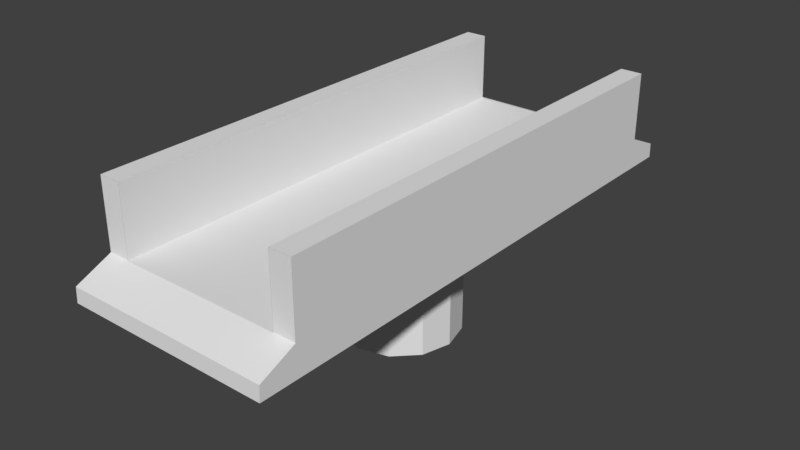 # Source: bridge.blend  (saved by Blender 2.78.0; exported with 4.5.12 LTS)
import bpy
from mathutils import Matrix  # noqa: F401  (used for matrix-valued properties, if any)

bpy.ops.wm.read_factory_settings(use_empty=True)
scene = bpy.context.scene
scene.name = 'Scene'

# ---- collections
col_collection_1 = bpy.data.collections.new('Collection 1'); scene.collection.children.link(col_collection_1)

# ---- materials (node trees are filled in below, after node groups)
mat_material_001 = bpy.data.materials.new('Material.001')
mat_material_001.alpha_threshold = 0.0
mat_material_001.use_transparent_shadow = False
mat_material_001.roughness = 0.5

# ---- material node trees

# ---- world
world_world = bpy.data.worlds.new('World'); scene.world = world_world
world_world.color = (0.05088, 0.05088, 0.05088)
world_world.use_sun_shadow = False
world_world.sun_shadow_jitter_overblur = 0.0
world_world.cycles.sampling_method = 'MANUAL'

# ---- meshes
me_cube_001 = bpy.data.meshes.new('Cube.001')
me_cube_001.from_pydata([(-1.745, -2.67, 4.121), (-1.745, -2.003, 4.121), (-1.745, -1.335, 4.121), (-1.745, -0.6676, 4.121), (-1.376, -3.338, 4.121), (-1.745, -0.6676, 2.698), (-1.376, -2.67, 4.121), (-1.376, -2.003, 4.121), (-1.376, -1.335, 4.121), (-1.376, -0.6676, 2.449), (-1.745, -3.338, 4.121), (-1.376, -0.6676, 4.121), (-1.745, -3.338, 2.967), (-1.745, -2.67, 2.967), (-1.745, -2.003, 2.967), (-1.745, -1.335, 2.967), (-1.745, -0.6676, 2.967), (-1.745, -3.338, 2.698), (-1.745, -2.67, 2.698), (-1.745, -4.624, 2.449), (-1.745, -4.011, 2.962), (-0.4702, -3.338, 2.962), (-1.745, -2.003, 2.698), (-0.4702, -2.67, 2.962), (-1.376, -4.624, 2.449), (-0.4702, -2.003, 2.962), (-1.376, -4.011, 2.962), (-1.745, -4.005, 4.121), (-0.4702, -1.335, 2.962), (-0.4702, -0.6676, 2.962), (-1.376, -4.005, 4.121), (-1.745, -4.006, 2.449), (-1.745, -4.006, 2.962), (-1.376, -4.006, 2.962), (-1.376, -4.006, 2.449), (-1.745, -4.006, 4.121), (-1.376, -4.006, 4.121), (-1.745, -4.005, 2.967), (-1.376, -4.005, 2.967), (-0.9229, -3.338, 2.962), (-0.9229, -2.67, 2.962), (-1.376, -4.006, 2.967), (-1.745, -4.006, 2.967), (-0.9229, -2.003, 2.962), (-1.745, -4.612, 2.698), (-0.9229, -1.335, 2.962), (-1.376, -4.612, 2.698), (-0.9229, -0.6676, 2.962), (-1.745, -4.006, 2.698), (-1.745, -0.6676, 2.449), (-1.745, -1.335, 2.449), (-1.745, -2.003, 2.449), (-1.745, -2.67, 2.449), (-1.745, -3.338, 2.449), (-1.376, -0.6676, 2.967), (-1.376, -1.335, 2.967), (-1.376, -2.003, 2.967), (-1.376, -2.67, 2.967), (-1.376, -3.338, 2.967), (-1.745, -3.338, 2.962), (-1.745, -2.67, 2.962), (-0.9229, -4.011, 2.962), (-0.4702, -4.011, 2.962), (-1.745, -2.003, 2.962), (-1.745, -1.335, 2.962), (-1.745, -0.6676, 2.962), (-0.4702, -4.624, 2.449), (-0.9229, -4.624, 2.449), (-0.9229, -4.006, 2.449), (-0.4702, -4.006, 2.449), (-0.4702, -4.006, 2.962), (-0.9229, -4.006, 2.962), (-1.376, -3.338, 2.962), (-1.376, -2.67, 2.962), (-1.376, -2.003, 2.962), (-0.9229, -4.612, 2.699), (-0.4702, -4.612, 2.7), (-1.376, -1.335, 2.962), (-1.376, -0.6676, 2.962), (-1.376, -3.338, 2.449), (-1.376, -2.67, 2.449), (-1.376, -2.003, 2.449), (-1.376, -1.335, 2.449), (-0.9229, -3.338, 2.449), (-0.9229, -2.67, 2.449), (-0.9229, -2.003, 2.449), (-0.9229, -1.335, 2.449), (-0.987, -0.5755, 2.449), (-0.4702, -3.338, 2.449), (-0.4702, -2.67, 2.449), (-0.4702, -2.003, 2.449), (-0.4702, -1.335, 2.449), (-0.5364, -1.068, 2.449), (-1.745, -1.335, 2.698), (0.0, -1.335, 2.449), (0.001903, -1.196, 2.449), (1.745, -2.67, 4.121), (1.745, -2.003, 4.121), (1.745, -1.335, 4.121), (1.745, -0.6676, 4.121), (1.376, -3.338, 4.121), (0.0, -3.338, 2.962), (0.0, -2.67, 2.962), (0.0, -2.003, 2.962), (0.0, -1.335, 2.962), (1.745, -0.6676, 2.698), (1.376, -2.67, 4.121), (1.376, -2.003, 4.121), (1.376, -1.335, 4.121), (1.376, -0.6676, 2.449), (1.745, -3.338, 4.121), (1.376, -0.6676, 4.121), (1.745, -3.338, 2.967), (1.745, -2.67, 2.967), (1.745, -2.003, 2.967), (1.745, -1.335, 2.967), (1.745, -0.6676, 2.967), (1.745, -3.338, 2.698), (1.745, -2.67, 2.698), (1.745, -4.624, 2.449), (1.745, -4.011, 2.962), (0.0, -0.6676, 2.962), (0.4702, -3.338, 2.962), (1.745, -2.003, 2.698), (0.4702, -2.67, 2.962), (1.376, -4.624, 2.449), (0.4702, -2.003, 2.962), (1.376, -4.011, 2.962), (1.745, -4.005, 4.121), (0.4702, -1.335, 2.962), (0.4702, -0.6676, 2.962), (1.376, -4.005, 4.121), (1.745, -4.006, 2.449), (1.745, -4.006, 2.962), (1.376, -4.006, 2.962), (1.376, -4.006, 2.449), (1.745, -4.006, 4.121), (1.376, -4.006, 4.121), (1.745, -4.005, 2.967), (1.376, -4.005, 2.967), (0.9229, -3.338, 2.962), (0.9229, -2.67, 2.962), (1.376, -4.006, 2.967), (1.745, -4.006, 2.967), (0.9229, -2.003, 2.962), (1.745, -4.612, 2.698), (0.9229, -1.335, 2.962), (1.376, -4.612, 2.698), (0.9229, -0.6676, 2.962), (1.745, -4.006, 2.698), (1.745, -0.6676, 2.449), (1.745, -1.335, 2.449), (1.745, -2.003, 2.449), (1.745, -2.67, 2.449), (1.745, -3.338, 2.449), (1.376, -0.6676, 2.967), (1.376, -1.335, 2.967), (1.376, -2.003, 2.967), (1.376, -2.67, 2.967), (1.376, -3.338, 2.967), (1.745, -3.338, 2.962), (1.745, -2.67, 2.962), (0.9229, -4.011, 2.962), (0.4702, -4.011, 2.962), (0.0, -4.011, 2.962), (1.745, -2.003, 2.962), (1.745, -1.335, 2.962), (1.745, -0.6676, 2.962), (0.0, -4.624, 2.449), (0.4702, -4.624, 2.449), (0.9229, -4.624, 2.449), (0.9229, -4.006, 2.449), (0.4702, -4.006, 2.449), (0.0, -4.006, 2.449), (0.0, -4.006, 2.962), (0.4702, -4.006, 2.962), (0.9229, -4.006, 2.962), (1.376, -3.338, 2.962), (1.376, -2.67, 2.962), (1.376, -2.003, 2.962), (0.9229, -4.612, 2.699), (0.4702, -4.612, 2.7), (0.0, -4.612, 2.702), (1.376, -1.335, 2.962), (1.376, -0.6676, 2.962), (1.376, -3.338, 2.449), (1.376, -2.67, 2.449), (1.376, -2.003, 2.449), (1.376, -1.335, 2.449), (0.9229, -3.338, 2.449), (0.9229, -2.67, 2.449), (0.9229, -2.003, 2.449), (0.9229, -1.335, 2.449), (0.9229, -0.7117, 2.449), (0.4702, -3.338, 2.449), (0.4702, -2.67, 2.449), (0.4702, -2.003, 2.449), (0.4702, -1.335, 2.449), (0.5583, -1.02, 2.449), (0.0, -3.338, 2.449), (0.0, -2.67, 2.449), (0.0, -2.003, 2.449), (1.745, -1.335, 2.698), (-0.9229, 0.0, 2.962), (-1.745, 2.67, 4.121), (-1.745, 2.003, 4.121), (-1.745, 1.335, 4.121), (-1.745, 0.6676, 4.121), (-1.376, 0.0, 2.967), (-1.376, 3.338, 4.121), (-1.745, 0.6676, 2.698), (-1.376, 2.67, 4.121), (-1.376, 2.003, 4.121), (-1.376, 1.335, 4.121), (-1.376, 0.6676, 2.449), (-1.745, 3.338, 4.121), (-1.376, 0.6676, 4.121), (-1.745, 3.338, 2.967), (-1.745, 2.67, 2.967), (-1.745, 2.003, 2.967), (-1.745, 1.335, 2.967), (-1.745, 0.6676, 2.967), (-1.745, 3.338, 2.698), (-1.745, 2.67, 2.698), (-1.745, 4.624, 2.449), (-1.745, 4.011, 2.962), (-0.4702, 3.338, 2.962), (-1.745, 0.0, 2.962), (-1.376, 0.0, 2.962), (-1.745, 2.003, 2.698), (-1.376, 0.0, 2.449), (-0.4702, 2.67, 2.962), (-1.376, 4.624, 2.449), (-0.4702, 2.003, 2.962), (-1.376, 4.011, 2.962), (-1.745, 4.005, 4.121), (-0.4702, 1.335, 2.962), (-0.4702, 0.6676, 2.962), (-1.376, 4.005, 4.121), (-1.745, 4.006, 2.449), (-1.745, 4.006, 2.962), (-1.745, 0.0, 4.121), (-1.376, 4.006, 2.962), (-1.376, 4.006, 2.449), (-1.745, 4.006, 4.121), (-1.376, 4.006, 4.121), (-1.745, 4.005, 2.967), (-1.376, 4.005, 2.967), (-0.9229, 3.338, 2.962), (-0.9229, 2.67, 2.962), (-1.376, 4.006, 2.967), (-1.745, 4.006, 2.967), (-0.9229, 2.003, 2.962), (-1.745, 4.612, 2.698), (-1.376, 0.0, 4.121), (-0.9229, 1.335, 2.962), (-1.376, 4.612, 2.698), (-0.9229, 0.6676, 2.962), (-1.745, 4.006, 2.698), (-1.745, 0.6676, 2.449), (-1.745, 0.0, 2.967), (-1.745, 1.335, 2.449), (-1.745, 0.0, 2.698), (-1.745, 0.0, 2.449), (-1.745, 2.003, 2.449), (-1.745, 2.67, 2.449), (-1.745, 3.338, 2.449), (-1.376, 0.6676, 2.967), (-1.376, 1.335, 2.967), (-1.376, 2.003, 2.967), (-1.376, 2.67, 2.967), (-1.376, 3.338, 2.967), (-1.745, 3.338, 2.962), (-1.745, 2.67, 2.962), (-0.9229, 4.011, 2.962), (-0.4702, 4.011, 2.962), (-1.745, 2.003, 2.962), (-1.745, 1.335, 2.962), (-1.745, 0.6676, 2.962), (-0.4702, 4.624, 2.449), (-0.9229, 4.624, 2.449), (-0.9229, 4.006, 2.449), (-0.4702, 4.006, 2.449), (-0.4702, 4.006, 2.962), (-0.9229, 4.006, 2.962), (-1.376, 3.338, 2.962), (-1.376, 2.67, 2.962), (-1.376, 2.003, 2.962), (-0.9229, 4.612, 2.699), (-0.4702, 4.612, 2.7), (-1.376, 1.335, 2.962), (-1.376, 0.6676, 2.962), (-1.376, 3.338, 2.449), (-1.376, 2.67, 2.449), (-1.376, 2.003, 2.449), (-1.376, 1.335, 2.449), (-0.9229, 3.338, 2.449), (-0.9229, 2.67, 2.449), (-0.9229, 2.003, 2.449), (-0.9229, 1.335, 2.449), (-0.9229, 0.6676, 2.449), (-0.4702, 3.338, 2.449), (-0.4702, 2.67, 2.449), (-0.4702, 2.003, 2.449), (-0.4702, 1.335, 2.449), (-0.6985, 0.956, 2.449), (-1.123, 0.0, 2.449), (-1.745, 1.335, 2.698), (-0.4702, 0.0, 2.962), (0.0, 1.335, 2.449), (0.0, 1.236, 2.449), (0.9229, 0.0, 2.962), (1.745, 2.67, 4.121), (1.745, 2.003, 4.121), (1.745, 1.335, 4.121), (1.745, 0.6676, 4.121), (1.376, 0.0, 2.967), (1.376, 3.338, 4.121), (0.0, 3.338, 2.962), (0.0, 2.67, 2.962), (0.0, 2.003, 2.962), (0.0, 1.335, 2.962), (1.745, 0.6676, 2.698), (1.376, 2.67, 4.121), (1.376, 2.003, 4.121), (1.376, 1.335, 4.121), (1.376, 0.6676, 2.449), (1.745, 3.338, 4.121), (1.376, 0.6676, 4.121), (1.745, 3.338, 2.967), (1.745, 2.67, 2.967), (1.745, 2.003, 2.967), (1.745, 1.335, 2.967), (1.745, 0.6676, 2.967), (1.745, 3.338, 2.698), (1.745, 2.67, 2.698), (1.745, 4.624, 2.449), (1.745, 4.011, 2.962), (0.0, 0.6676, 2.962), (0.4702, 3.338, 2.962), (1.745, 0.0, 2.962), (1.376, 0.0, 2.962), (1.745, 2.003, 2.698), (1.376, 0.0, 2.449), (0.4702, 2.67, 2.962), (1.376, 4.624, 2.449), (0.4702, 2.003, 2.962), (1.376, 4.011, 2.962), (1.745, 4.005, 4.121), (0.4702, 1.335, 2.962), (0.4702, 0.6676, 2.962), (1.376, 4.005, 4.121), (1.745, 4.006, 2.449), (1.745, 4.006, 2.962), (1.745, 0.0, 4.121), (1.376, 4.006, 2.962), (1.376, 4.006, 2.449), (1.745, 4.006, 4.121), (1.376, 4.006, 4.121), (1.745, 4.005, 2.967), (1.376, 4.005, 2.967), (0.9229, 3.338, 2.962), (0.9229, 2.67, 2.962), (1.376, 4.006, 2.967), (1.745, 4.006, 2.967), (0.9229, 2.003, 2.962), (1.745, 4.612, 2.698), (1.376, 0.0, 4.121), (0.9229, 1.335, 2.962), (1.376, 4.612, 2.698), (0.9229, 0.6676, 2.962), (1.745, 4.006, 2.698), (1.745, 0.6676, 2.449), (1.745, 0.0, 2.967), (1.745, 1.335, 2.449), (1.745, 0.0, 2.698), (1.745, 0.0, 2.449), (1.745, 2.003, 2.449), (1.745, 2.67, 2.449), (1.745, 3.338, 2.449), (1.376, 0.6676, 2.967), (1.376, 1.335, 2.967), (1.376, 2.003, 2.967), (1.376, 2.67, 2.967), (1.376, 3.338, 2.967), (1.745, 3.338, 2.962), (1.745, 2.67, 2.962), (0.9229, 4.011, 2.962), (0.4702, 4.011, 2.962), (0.0, 4.011, 2.962), (1.745, 2.003, 2.962), (1.745, 1.335, 2.962), (1.745, 0.6676, 2.962), (0.0, 4.624, 2.449), (0.4702, 4.624, 2.449), (0.9229, 4.624, 2.449), (0.9229, 4.006, 2.449), (0.4702, 4.006, 2.449), (0.0, 4.006, 2.449), (0.0, 4.006, 2.962), (0.4702, 4.006, 2.962), (0.9229, 4.006, 2.962), (1.376, 3.338, 2.962), (1.376, 2.67, 2.962), (1.376, 2.003, 2.962), (0.9229, 4.612, 2.699), (0.4702, 4.612, 2.7), (0.0, 4.612, 2.702), (1.376, 1.335, 2.962), (1.376, 0.6676, 2.962), (1.376, 3.338, 2.449), (1.376, 2.67, 2.449), (1.376, 2.003, 2.449), (1.376, 1.335, 2.449), (0.9229, 3.338, 2.449), (0.9229, 2.67, 2.449), (0.9229, 2.003, 2.449), (0.9229, 1.335, 2.449), (0.963, 0.5795, 2.449), (0.4702, 3.338, 2.449), (0.4702, 2.67, 2.449), (0.4702, 2.003, 2.449), (0.4702, 1.335, 2.449), (0.6144, 0.98, 2.449), (0.0, 3.338, 2.449), (0.0, 2.67, 2.449), (0.0, 2.003, 2.449), (1.175, 0.0, 2.449), (1.745, 1.335, 2.698), (0.0, 0.0, 2.962), (0.4702, 0.0, 2.962), (0.0, 1.0, 0.6253), (-0.5, 0.866, 0.6253), (-0.866, 0.5, 0.6253), (-1.0, -4.371e-08, 0.6253), (-0.866, -0.5, 0.6253), (-0.5, -0.866, 0.6253), (-1.51e-07, -1.0, 0.6253), (0.5, -0.866, 0.6253), (0.866, -0.5, 0.6253), (1.0, -4.649e-07, 0.6253), (0.866, 0.5, 0.6253), (0.5, 0.866, 0.6253), (0.0, 1.0, 2.449), (-0.5, 0.866, 2.449), (-0.866, 0.5, 2.449), (-1.0, -4.366e-08, 2.449), (-0.866, -0.5, 2.449), (-0.5, -0.866, 2.449), (-1.51e-07, -1.0, 2.449), (0.5, -0.866, 2.449), (0.866, -0.5, 2.449), (1.0, -4.65e-07, 2.449), (0.866, 0.5, 2.449), (0.5, 0.866, 2.449)], [], [(14, 1, 2, 15), (15, 2, 3, 16), (86, 85, 81, 82), (84, 83, 79, 80), (87, 86, 82, 9), (64, 15, 16, 65), (80, 79, 53, 52), (48, 44, 20, 32), (34, 24, 19, 31), (13, 0, 1, 14), (12, 10, 0, 13), (44, 46, 26, 20), (38, 30, 27, 37), (68, 67, 24, 34), (262, 5, 65, 227), (35, 27, 30, 36), (77, 55, 56, 74), (89, 88, 83, 84), (41, 36, 30, 38), (58, 4, 36, 41), (10, 35, 36, 4), (78, 47, 203, 228), (52, 53, 17, 18), (65, 16, 260, 227), (451, 452, 427, 193), (308, 29, 121, 429), (74, 43, 45, 77), (241, 3, 11, 254), (1, 0, 6, 7), (54, 11, 8, 55), (57, 6, 4, 58), (79, 34, 31, 53), (17, 48, 32, 59), (72, 58, 41, 33), (53, 31, 48, 17), (92, 91, 86, 87), (28, 25, 103, 104), (37, 27, 35, 42), (88, 69, 68, 83), (21, 70, 174, 101), (20, 37, 42, 32), (33, 41, 38, 26), (228, 208, 54, 78), (32, 42, 12, 59), (26, 38, 37, 20), (73, 57, 58, 72), (19, 24, 46, 44), (85, 84, 80, 81), (31, 19, 44, 48), (82, 81, 51, 50), (81, 80, 52, 51), (263, 49, 5, 262), (90, 89, 84, 85), (9, 82, 50, 49), (63, 14, 15, 64), (25, 23, 102, 103), (74, 56, 57, 73), (78, 54, 55, 77), (59, 12, 13, 60), (60, 13, 14, 63), (47, 45, 28, 29), (43, 40, 23, 25), (5, 93, 64, 65), (94, 201, 90, 91), (200, 199, 88, 89), (24, 67, 75, 46), (67, 66, 76, 75), (66, 168, 182, 76), (87, 447, 448, 92), (45, 43, 25, 28), (40, 39, 21, 23), (33, 71, 39, 72), (39, 71, 70, 21), (230, 9, 49, 263), (199, 173, 69, 88), (55, 8, 7, 56), (56, 7, 6, 57), (0, 10, 4, 6), (208, 254, 11, 54), (3, 2, 8, 11), (2, 1, 7, 8), (91, 90, 85, 86), (42, 35, 10, 12), (77, 45, 47, 78), (50, 51, 22, 93), (29, 28, 104, 121), (72, 39, 40, 73), (73, 40, 43, 74), (51, 52, 18, 22), (23, 21, 101, 102), (18, 17, 59, 60), (16, 3, 241, 260), (22, 18, 60, 63), (49, 50, 93, 5), (83, 68, 34, 79), (93, 22, 63, 64), (95, 94, 91, 92), (203, 47, 29, 308), (201, 200, 89, 90), (306, 87, 9, 230), (173, 168, 66, 69), (69, 66, 67, 68), (46, 75, 61, 26), (75, 76, 62, 61), (76, 182, 164, 62), (33, 26, 61, 71), (71, 61, 62, 70), (70, 62, 164, 174), (114, 115, 98, 97), (115, 116, 99, 98), (192, 188, 187, 191), (190, 186, 185, 189), (193, 109, 188, 192), (166, 167, 116, 115), (186, 153, 154, 185), (149, 133, 120, 145), (135, 132, 119, 125), (113, 114, 97, 96), (112, 113, 96, 110), (145, 120, 127, 147), (139, 138, 128, 131), (171, 135, 125, 170), (375, 340, 167, 105), (136, 137, 131, 128), (183, 179, 157, 156), (195, 190, 189, 194), (142, 139, 131, 137), (159, 142, 137, 100), (110, 100, 137, 136), (184, 341, 311, 148), (153, 118, 117, 154), (167, 340, 373, 116), (452, 453, 418, 427), (430, 429, 121, 130), (179, 183, 146, 144), (354, 367, 111, 99), (97, 107, 106, 96), (155, 156, 108, 111), (158, 159, 100, 106), (185, 154, 132, 135), (117, 160, 133, 149), (177, 134, 142, 159), (154, 117, 149, 132), (198, 193, 192, 197), (129, 104, 103, 126), (138, 143, 136, 128), (194, 189, 171, 172), (122, 101, 174, 175), (120, 133, 143, 138), (134, 127, 139, 142), (341, 184, 155, 316), (133, 160, 112, 143), (127, 120, 138, 139), (178, 177, 159, 158), (119, 145, 147, 125), (191, 187, 186, 190), (132, 149, 145, 119), (188, 151, 152, 187), (187, 152, 153, 186), (376, 375, 105, 150), (196, 191, 190, 195), (109, 150, 151, 188), (165, 166, 115, 114), (126, 103, 102, 124), (179, 178, 158, 157), (184, 183, 156, 155), (160, 161, 113, 112), (161, 165, 114, 113), (148, 130, 129, 146), (144, 126, 124, 141), (105, 167, 166, 202), (94, 197, 196, 201), (200, 195, 194, 199), (125, 147, 180, 170), (170, 180, 181, 169), (169, 181, 182, 168), (92, 448, 449, 95), (146, 129, 126, 144), (141, 124, 122, 140), (134, 177, 140, 176), (140, 122, 175, 176), (343, 376, 150, 109), (199, 194, 172, 173), (156, 157, 107, 108), (157, 158, 106, 107), (96, 106, 100, 110), (316, 155, 111, 367), (99, 111, 108, 98), (98, 108, 107, 97), (197, 192, 191, 196), (143, 112, 110, 136), (183, 184, 148, 146), (151, 202, 123, 152), (130, 121, 104, 129), (177, 178, 141, 140), (178, 179, 144, 141), (152, 123, 118, 153), (124, 102, 101, 122), (118, 161, 160, 117), (116, 373, 354, 99), (123, 165, 161, 118), (150, 105, 202, 151), (189, 185, 135, 171), (202, 166, 165, 123), (95, 198, 197, 94), (311, 430, 130, 148), (201, 196, 195, 200), (427, 343, 109, 193), (173, 172, 169, 168), (172, 171, 170, 169), (147, 127, 162, 180), (180, 162, 163, 181), (181, 163, 164, 182), (134, 176, 162, 127), (176, 175, 163, 162), (175, 174, 164, 163), (219, 220, 206, 205), (220, 221, 207, 206), (299, 295, 294, 298), (297, 293, 292, 296), (300, 214, 295, 299), (277, 278, 221, 220), (293, 265, 266, 292), (258, 240, 225, 253), (243, 239, 224, 232), (218, 219, 205, 204), (217, 218, 204, 215), (253, 225, 234, 256), (247, 246, 235, 238), (281, 243, 232, 280), (262, 227, 278, 210), (244, 245, 238, 235), (290, 287, 269, 268), (302, 297, 296, 301), (250, 247, 238, 245), (271, 250, 245, 209), (215, 209, 245, 244), (291, 228, 203, 257), (265, 223, 222, 266), (278, 227, 260, 221), (453, 454, 423, 418), (308, 429, 338, 237), (287, 290, 255, 252), (241, 254, 216, 207), (205, 212, 211, 204), (267, 268, 213, 216), (270, 271, 209, 211), (292, 266, 239, 243), (222, 272, 240, 258), (285, 242, 250, 271), (266, 222, 258, 239), (305, 300, 299, 304), (236, 321, 320, 233), (246, 251, 244, 235), (301, 296, 281, 282), (226, 318, 399, 283), (225, 240, 251, 246), (242, 234, 247, 250), (228, 291, 267, 208), (240, 272, 217, 251), (234, 225, 246, 247), (286, 285, 271, 270), (224, 253, 256, 232), (298, 294, 293, 297), (239, 258, 253, 224), (295, 261, 264, 294), (294, 264, 265, 293), (263, 262, 210, 259), (303, 298, 297, 302), (214, 259, 261, 295), (276, 277, 220, 219), (233, 320, 319, 231), (287, 286, 270, 269), (291, 290, 268, 267), (272, 273, 218, 217), (273, 276, 219, 218), (257, 237, 236, 255), (252, 233, 231, 249), (210, 278, 277, 307), (309, 304, 303, 426), (425, 302, 301, 424), (232, 256, 288, 280), (280, 288, 289, 279), (279, 289, 407, 393), (450, 198, 95, 449), (255, 236, 233, 252), (249, 231, 226, 248), (242, 285, 248, 284), (248, 226, 283, 284), (230, 263, 259, 214), (424, 301, 282, 398), (268, 269, 212, 213), (269, 270, 211, 212), (204, 211, 209, 215), (208, 267, 216, 254), (207, 216, 213, 206), (206, 213, 212, 205), (304, 299, 298, 303), (251, 217, 215, 244), (290, 291, 257, 255), (261, 307, 229, 264), (237, 338, 321, 236), (285, 286, 249, 248), (286, 287, 252, 249), (264, 229, 223, 265), (231, 319, 318, 226), (223, 273, 272, 222), (221, 260, 241, 207), (229, 276, 273, 223), (259, 210, 307, 261), (296, 292, 243, 281), (307, 277, 276, 229), (310, 305, 304, 309), (203, 308, 237, 257), (426, 303, 302, 425), (306, 230, 214, 300), (398, 282, 279, 393), (282, 281, 280, 279), (256, 234, 274, 288), (288, 274, 275, 289), (289, 275, 389, 407), (242, 284, 274, 234), (284, 283, 275, 274), (283, 399, 389, 275), (331, 313, 314, 332), (332, 314, 315, 333), (417, 416, 412, 413), (415, 414, 410, 411), (418, 417, 413, 326), (391, 332, 333, 392), (411, 410, 379, 378), (371, 366, 337, 353), (356, 345, 336, 352), (330, 312, 313, 331), (329, 327, 312, 330), (366, 369, 347, 337), (360, 351, 348, 359), (396, 395, 345, 356), (375, 322, 392, 340), (357, 348, 351, 358), (408, 381, 382, 404), (420, 419, 414, 415), (363, 358, 351, 360), (384, 317, 358, 363), (327, 357, 358, 317), (409, 370, 311, 341), (378, 379, 334, 335), (392, 333, 373, 340), (454, 443, 310, 423), (430, 350, 338, 429), (404, 365, 368, 408), (354, 315, 328, 367), (313, 312, 323, 324), (380, 328, 325, 381), (383, 323, 317, 384), (410, 356, 352, 379), (334, 371, 353, 385), (402, 384, 363, 355), (379, 352, 371, 334), (423, 422, 417, 418), (349, 346, 320, 321), (359, 348, 357, 364), (419, 397, 396, 414), (339, 400, 399, 318), (337, 359, 364, 353), (355, 363, 360, 347), (341, 316, 380, 409), (353, 364, 329, 385), (347, 360, 359, 337), (403, 383, 384, 402), (336, 345, 369, 366), (416, 415, 411, 412), (352, 336, 366, 371), (413, 412, 377, 374), (412, 411, 378, 377), (376, 372, 322, 375), (421, 420, 415, 416), (326, 413, 374, 372), (390, 331, 332, 391), (346, 344, 319, 320), (404, 382, 383, 403), (409, 380, 381, 408), (385, 329, 330, 386), (386, 330, 331, 390), (370, 368, 349, 350), (365, 362, 344, 346), (322, 428, 391, 392), (309, 426, 421, 422), (425, 424, 419, 420), (345, 395, 405, 369), (395, 394, 406, 405), (394, 393, 407, 406), (450, 451, 193, 198), (368, 365, 346, 349), (362, 361, 339, 344), (355, 401, 361, 402), (361, 401, 400, 339), (343, 326, 372, 376), (424, 398, 397, 419), (381, 325, 324, 382), (382, 324, 323, 383), (312, 327, 317, 323), (316, 367, 328, 380), (315, 314, 325, 328), (314, 313, 324, 325), (422, 421, 416, 417), (364, 357, 327, 329), (408, 368, 370, 409), (374, 377, 342, 428), (350, 349, 321, 338), (402, 361, 362, 403), (403, 362, 365, 404), (377, 378, 335, 342), (344, 339, 318, 319), (335, 334, 385, 386), (333, 315, 354, 373), (342, 335, 386, 390), (372, 374, 428, 322), (414, 396, 356, 410), (428, 342, 390, 391), (310, 309, 422, 423), (311, 370, 350, 430), (426, 425, 420, 421), (427, 418, 326, 343), (398, 393, 394, 397), (397, 394, 395, 396), (369, 405, 387, 347), (405, 406, 388, 387), (406, 407, 389, 388), (355, 347, 387, 401), (401, 387, 388, 400), (400, 388, 389, 399), (442, 454, 453, 441), (432, 444, 443, 431), (439, 451, 450, 438), (436, 448, 447, 435), (431, 443, 454, 442), (433, 445, 444, 432), (440, 452, 451, 439), (437, 449, 448, 436), (434, 446, 445, 433), (441, 453, 452, 440), (438, 450, 449, 437), (435, 447, 446, 434), (446, 447, 87, 306), (446, 306, 300, 445), (305, 444, 445, 300), (310, 443, 444, 305), (432, 431, 442, 441, 440, 439, 438, 437, 436, 435, 434, 433)])
me_cube_001.materials.append(mat_material_001)
me_cube_001.use_remesh_preserve_volume = False
me_cube_001.use_remesh_preserve_attributes = False
me_cube_001.use_mirror_vertex_groups = False
me_cube_001.update()

# ---- objects
ob_cube = bpy.data.objects.new('Cube', me_cube_001)

# ---- transforms, parenting, visibility, modifiers, constraints
ob_cube.location = (0.0, 0.0, 0.0)
ob_cube.lineart.crease_threshold = 0.0
_vg = ob_cube.vertex_groups.new(name='Group')

# ---- collection membership
col_collection_1.objects.link(ob_cube)

# ---- scene / render settings (as saved in the file)
scene.frame_start = 1; scene.frame_end = 250; scene.frame_set(0)
scene.render.engine = 'BLENDER_EEVEE_NEXT'
scene.render.resolution_percentage = 50
scene.render.dither_intensity = 0.0
scene.cycles.use_denoising = False
scene.cycles.samples = 128
scene.cycles.sampling_pattern = 'TABULATED_SOBOL'
scene.cycles.light_sampling_threshold = 0.0
scene.cycles.use_adaptive_sampling = False
scene.cycles.use_light_tree = False
scene.cycles.blur_glossy = 0.0
scene.cycles.sample_clamp_indirect = 0.0
scene.view_settings.view_transform = 'Standard'
bpy.context.view_layer.update()

# ---- added for rendering (the .blend has no active camera and no usable light): camera, sun
cam_auto = bpy.data.cameras.new('AutoCamera')
cam_auto.lens = 50.0
cam_auto.sensor_width = 36.0
cam_auto.clip_end = 1000.0
ob_auto_camera = bpy.data.objects.new('AutoCamera', cam_auto)
scene.collection.objects.link(ob_auto_camera)
ob_auto_camera.location = (9.70045, -11.6405, 10.1337)
ob_auto_camera.rotation_euler = (1.09748, -7.21219e-08, 0.694738)
scene.camera = ob_auto_camera
light_auto_sun = bpy.data.lights.new('AutoSun', 'SUN')
light_auto_sun.energy = 3.0
light_auto_sun.angle = 0.0523599
ob_auto_sun = bpy.data.objects.new('AutoSun', light_auto_sun)
scene.collection.objects.link(ob_auto_sun)
ob_auto_sun.rotation_euler = (0.872665, 0.174533, 0.523599)
bpy.context.view_layer.update()
